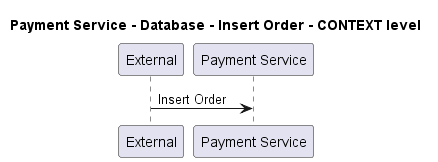

The diagram above was rendered by PlantUML. Its source (embedded in the PNG):
@startuml
!pragma layout smetana

title Payment Service - Database - Insert Order - CONTEXT level

participant "External" as C4InterFlow.SoftwareSystems.ExternalSystem
participant "Payment Service" as ECommercePlatform.SoftwareSystems.PaymentService

C4InterFlow.SoftwareSystems.ExternalSystem -> ECommercePlatform.SoftwareSystems.PaymentService : Insert Order


@enduml